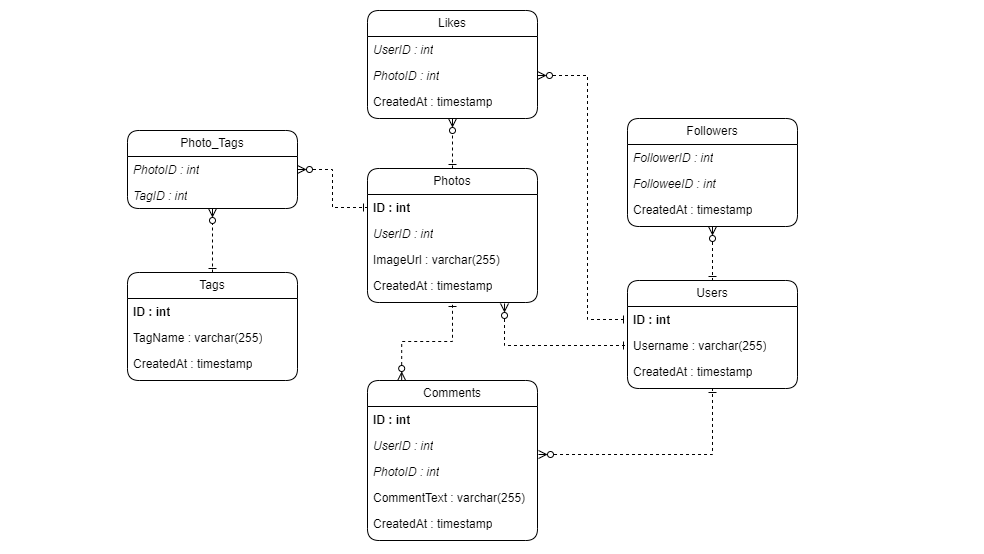

The diagram above was exported from draw.io. Its source (the exported page's mxGraphModel, read from the mxfile embedded in the PNG):
<mxGraphModel dx="1434" dy="762" grid="1" gridSize="10" guides="1" tooltips="1" connect="1" arrows="1" fold="1" page="1" pageScale="1" pageWidth="827" pageHeight="1169" math="0" shadow="0">
  <root>
    <mxCell id="0" />
    <mxCell id="1" parent="0" />
    <mxCell id="QRik46cOWVelpd3w-hvp-51" style="edgeStyle=orthogonalEdgeStyle;rounded=0;orthogonalLoop=1;jettySize=auto;html=1;exitX=1.006;exitY=0.846;exitDx=0;exitDy=0;endArrow=ERone;endFill=0;startArrow=ERzeroToMany;startFill=0;dashed=1;exitPerimeter=0;" edge="1" parent="1" source="QRik46cOWVelpd3w-hvp-6" target="QRik46cOWVelpd3w-hvp-19">
      <mxGeometry relative="1" as="geometry" />
    </mxCell>
    <mxCell id="QRik46cOWVelpd3w-hvp-1" value="Comments" style="swimlane;fontStyle=0;childLayout=stackLayout;horizontal=1;startSize=26;fillColor=none;horizontalStack=0;resizeParent=1;resizeParentMax=0;resizeLast=0;collapsible=1;marginBottom=0;whiteSpace=wrap;html=1;rounded=1;" vertex="1" parent="1">
      <mxGeometry x="310" y="400" width="170" height="160" as="geometry" />
    </mxCell>
    <mxCell id="QRik46cOWVelpd3w-hvp-2" value="&lt;b&gt;ID : int&lt;/b&gt;" style="text;strokeColor=none;fillColor=none;align=left;verticalAlign=top;spacingLeft=4;spacingRight=4;overflow=hidden;rotatable=0;points=[[0,0.5],[1,0.5]];portConstraint=eastwest;whiteSpace=wrap;html=1;" vertex="1" parent="QRik46cOWVelpd3w-hvp-1">
      <mxGeometry y="26" width="170" height="26" as="geometry" />
    </mxCell>
    <mxCell id="QRik46cOWVelpd3w-hvp-6" value="&lt;i&gt;UserID : int&lt;/i&gt;" style="text;strokeColor=none;fillColor=none;align=left;verticalAlign=top;spacingLeft=4;spacingRight=4;overflow=hidden;rotatable=0;points=[[0,0.5],[1,0.5]];portConstraint=eastwest;whiteSpace=wrap;html=1;" vertex="1" parent="QRik46cOWVelpd3w-hvp-1">
      <mxGeometry y="52" width="170" height="26" as="geometry" />
    </mxCell>
    <mxCell id="QRik46cOWVelpd3w-hvp-34" value="&lt;i&gt;PhotoID : int&lt;/i&gt;" style="text;strokeColor=none;fillColor=none;align=left;verticalAlign=top;spacingLeft=4;spacingRight=4;overflow=hidden;rotatable=0;points=[[0,0.5],[1,0.5]];portConstraint=eastwest;whiteSpace=wrap;html=1;" vertex="1" parent="QRik46cOWVelpd3w-hvp-1">
      <mxGeometry y="78" width="170" height="26" as="geometry" />
    </mxCell>
    <mxCell id="QRik46cOWVelpd3w-hvp-3" value="CommentText : varchar(255)" style="text;strokeColor=none;fillColor=none;align=left;verticalAlign=top;spacingLeft=4;spacingRight=4;overflow=hidden;rotatable=0;points=[[0,0.5],[1,0.5]];portConstraint=eastwest;whiteSpace=wrap;html=1;" vertex="1" parent="QRik46cOWVelpd3w-hvp-1">
      <mxGeometry y="104" width="170" height="26" as="geometry" />
    </mxCell>
    <mxCell id="QRik46cOWVelpd3w-hvp-4" value="CreatedAt : timestamp" style="text;strokeColor=none;fillColor=none;align=left;verticalAlign=top;spacingLeft=4;spacingRight=4;overflow=hidden;rotatable=0;points=[[0,0.5],[1,0.5]];portConstraint=eastwest;whiteSpace=wrap;html=1;" vertex="1" parent="QRik46cOWVelpd3w-hvp-1">
      <mxGeometry y="130" width="170" height="30" as="geometry" />
    </mxCell>
    <mxCell id="QRik46cOWVelpd3w-hvp-53" style="edgeStyle=orthogonalEdgeStyle;rounded=0;orthogonalLoop=1;jettySize=auto;html=1;exitX=0.5;exitY=0;exitDx=0;exitDy=0;startArrow=ERone;startFill=0;endArrow=ERzeroToMany;endFill=0;dashed=1;" edge="1" parent="1" source="QRik46cOWVelpd3w-hvp-13" target="QRik46cOWVelpd3w-hvp-35">
      <mxGeometry relative="1" as="geometry" />
    </mxCell>
    <mxCell id="QRik46cOWVelpd3w-hvp-13" value="Photos" style="swimlane;fontStyle=0;childLayout=stackLayout;horizontal=1;startSize=26;fillColor=none;horizontalStack=0;resizeParent=1;resizeParentMax=0;resizeLast=0;collapsible=1;marginBottom=0;whiteSpace=wrap;html=1;rounded=1;" vertex="1" parent="1">
      <mxGeometry x="310" y="188" width="170" height="134" as="geometry" />
    </mxCell>
    <mxCell id="QRik46cOWVelpd3w-hvp-14" value="&lt;b&gt;ID : int&lt;/b&gt;" style="text;strokeColor=none;fillColor=none;align=left;verticalAlign=top;spacingLeft=4;spacingRight=4;overflow=hidden;rotatable=0;points=[[0,0.5],[1,0.5]];portConstraint=eastwest;whiteSpace=wrap;html=1;" vertex="1" parent="QRik46cOWVelpd3w-hvp-13">
      <mxGeometry y="26" width="170" height="26" as="geometry" />
    </mxCell>
    <mxCell id="QRik46cOWVelpd3w-hvp-16" value="&lt;i&gt;UserID : int&lt;/i&gt;" style="text;strokeColor=none;fillColor=none;align=left;verticalAlign=top;spacingLeft=4;spacingRight=4;overflow=hidden;rotatable=0;points=[[0,0.5],[1,0.5]];portConstraint=eastwest;whiteSpace=wrap;html=1;" vertex="1" parent="QRik46cOWVelpd3w-hvp-13">
      <mxGeometry y="52" width="170" height="26" as="geometry" />
    </mxCell>
    <mxCell id="QRik46cOWVelpd3w-hvp-17" value="ImageUrl : varchar(255)" style="text;strokeColor=none;fillColor=none;align=left;verticalAlign=top;spacingLeft=4;spacingRight=4;overflow=hidden;rotatable=0;points=[[0,0.5],[1,0.5]];portConstraint=eastwest;whiteSpace=wrap;html=1;" vertex="1" parent="QRik46cOWVelpd3w-hvp-13">
      <mxGeometry y="78" width="170" height="26" as="geometry" />
    </mxCell>
    <mxCell id="QRik46cOWVelpd3w-hvp-18" value="CreatedAt : timestamp" style="text;strokeColor=none;fillColor=none;align=left;verticalAlign=top;spacingLeft=4;spacingRight=4;overflow=hidden;rotatable=0;points=[[0,0.5],[1,0.5]];portConstraint=eastwest;whiteSpace=wrap;html=1;" vertex="1" parent="QRik46cOWVelpd3w-hvp-13">
      <mxGeometry y="104" width="170" height="30" as="geometry" />
    </mxCell>
    <mxCell id="QRik46cOWVelpd3w-hvp-19" value="Users" style="swimlane;fontStyle=0;childLayout=stackLayout;horizontal=1;startSize=26;fillColor=none;horizontalStack=0;resizeParent=1;resizeParentMax=0;resizeLast=0;collapsible=1;marginBottom=0;whiteSpace=wrap;html=1;rounded=1;" vertex="1" parent="1">
      <mxGeometry x="570" y="300" width="170" height="108" as="geometry" />
    </mxCell>
    <mxCell id="QRik46cOWVelpd3w-hvp-20" value="&lt;b&gt;ID : int&lt;/b&gt;" style="text;strokeColor=none;fillColor=none;align=left;verticalAlign=top;spacingLeft=4;spacingRight=4;overflow=hidden;rotatable=0;points=[[0,0.5],[1,0.5]];portConstraint=eastwest;whiteSpace=wrap;html=1;" vertex="1" parent="QRik46cOWVelpd3w-hvp-19">
      <mxGeometry y="26" width="170" height="26" as="geometry" />
    </mxCell>
    <mxCell id="QRik46cOWVelpd3w-hvp-22" value="Username : varchar(255)" style="text;strokeColor=none;fillColor=none;align=left;verticalAlign=top;spacingLeft=4;spacingRight=4;overflow=hidden;rotatable=0;points=[[0,0.5],[1,0.5]];portConstraint=eastwest;whiteSpace=wrap;html=1;" vertex="1" parent="QRik46cOWVelpd3w-hvp-19">
      <mxGeometry y="52" width="170" height="26" as="geometry" />
    </mxCell>
    <mxCell id="QRik46cOWVelpd3w-hvp-23" value="CreatedAt : timestamp" style="text;strokeColor=none;fillColor=none;align=left;verticalAlign=top;spacingLeft=4;spacingRight=4;overflow=hidden;rotatable=0;points=[[0,0.5],[1,0.5]];portConstraint=eastwest;whiteSpace=wrap;html=1;" vertex="1" parent="QRik46cOWVelpd3w-hvp-19">
      <mxGeometry y="78" width="170" height="30" as="geometry" />
    </mxCell>
    <mxCell id="QRik46cOWVelpd3w-hvp-61" style="edgeStyle=orthogonalEdgeStyle;rounded=0;orthogonalLoop=1;jettySize=auto;html=1;exitX=0.5;exitY=0;exitDx=0;exitDy=0;endArrow=ERzeroToMany;endFill=0;startArrow=ERone;startFill=0;dashed=1;" edge="1" parent="1" source="QRik46cOWVelpd3w-hvp-24" target="QRik46cOWVelpd3w-hvp-28">
      <mxGeometry relative="1" as="geometry" />
    </mxCell>
    <mxCell id="QRik46cOWVelpd3w-hvp-24" value="Tags" style="swimlane;fontStyle=0;childLayout=stackLayout;horizontal=1;startSize=26;fillColor=none;horizontalStack=0;resizeParent=1;resizeParentMax=0;resizeLast=0;collapsible=1;marginBottom=0;whiteSpace=wrap;html=1;rounded=1;" vertex="1" parent="1">
      <mxGeometry x="70" y="292" width="170" height="108" as="geometry" />
    </mxCell>
    <mxCell id="QRik46cOWVelpd3w-hvp-25" value="&lt;b&gt;ID : int&lt;/b&gt;" style="text;strokeColor=none;fillColor=none;align=left;verticalAlign=top;spacingLeft=4;spacingRight=4;overflow=hidden;rotatable=0;points=[[0,0.5],[1,0.5]];portConstraint=eastwest;whiteSpace=wrap;html=1;" vertex="1" parent="QRik46cOWVelpd3w-hvp-24">
      <mxGeometry y="26" width="170" height="26" as="geometry" />
    </mxCell>
    <mxCell id="QRik46cOWVelpd3w-hvp-26" value="TagName : varchar(255)" style="text;strokeColor=none;fillColor=none;align=left;verticalAlign=top;spacingLeft=4;spacingRight=4;overflow=hidden;rotatable=0;points=[[0,0.5],[1,0.5]];portConstraint=eastwest;whiteSpace=wrap;html=1;" vertex="1" parent="QRik46cOWVelpd3w-hvp-24">
      <mxGeometry y="52" width="170" height="26" as="geometry" />
    </mxCell>
    <mxCell id="QRik46cOWVelpd3w-hvp-27" value="CreatedAt : timestamp" style="text;strokeColor=none;fillColor=none;align=left;verticalAlign=top;spacingLeft=4;spacingRight=4;overflow=hidden;rotatable=0;points=[[0,0.5],[1,0.5]];portConstraint=eastwest;whiteSpace=wrap;html=1;" vertex="1" parent="QRik46cOWVelpd3w-hvp-24">
      <mxGeometry y="78" width="170" height="30" as="geometry" />
    </mxCell>
    <mxCell id="QRik46cOWVelpd3w-hvp-28" value="Photo_Tags" style="swimlane;fontStyle=0;childLayout=stackLayout;horizontal=1;startSize=26;fillColor=none;horizontalStack=0;resizeParent=1;resizeParentMax=0;resizeLast=0;collapsible=1;marginBottom=0;whiteSpace=wrap;html=1;rounded=1;" vertex="1" parent="1">
      <mxGeometry x="70" y="150" width="170" height="78" as="geometry" />
    </mxCell>
    <mxCell id="QRik46cOWVelpd3w-hvp-32" value="&lt;i&gt;PhotoID : int&lt;/i&gt;" style="text;strokeColor=none;fillColor=none;align=left;verticalAlign=top;spacingLeft=4;spacingRight=4;overflow=hidden;rotatable=0;points=[[0,0.5],[1,0.5]];portConstraint=eastwest;whiteSpace=wrap;html=1;" vertex="1" parent="QRik46cOWVelpd3w-hvp-28">
      <mxGeometry y="26" width="170" height="26" as="geometry" />
    </mxCell>
    <mxCell id="QRik46cOWVelpd3w-hvp-5" value="&lt;i&gt;TagID : int&lt;/i&gt;" style="text;strokeColor=none;fillColor=none;align=left;verticalAlign=top;spacingLeft=4;spacingRight=4;overflow=hidden;rotatable=0;points=[[0,0.5],[1,0.5]];portConstraint=eastwest;whiteSpace=wrap;html=1;" vertex="1" parent="QRik46cOWVelpd3w-hvp-28">
      <mxGeometry y="52" width="170" height="26" as="geometry" />
    </mxCell>
    <mxCell id="QRik46cOWVelpd3w-hvp-35" value="Likes" style="swimlane;fontStyle=0;childLayout=stackLayout;horizontal=1;startSize=26;fillColor=none;horizontalStack=0;resizeParent=1;resizeParentMax=0;resizeLast=0;collapsible=1;marginBottom=0;whiteSpace=wrap;html=1;rounded=1;" vertex="1" parent="1">
      <mxGeometry x="310" y="30" width="170" height="108" as="geometry" />
    </mxCell>
    <mxCell id="QRik46cOWVelpd3w-hvp-40" value="&lt;i&gt;UserID : int&lt;/i&gt;" style="text;strokeColor=none;fillColor=none;align=left;verticalAlign=top;spacingLeft=4;spacingRight=4;overflow=hidden;rotatable=0;points=[[0,0.5],[1,0.5]];portConstraint=eastwest;whiteSpace=wrap;html=1;" vertex="1" parent="QRik46cOWVelpd3w-hvp-35">
      <mxGeometry y="26" width="170" height="26" as="geometry" />
    </mxCell>
    <mxCell id="QRik46cOWVelpd3w-hvp-41" value="&lt;i&gt;PhotoID : int&lt;/i&gt;" style="text;strokeColor=none;fillColor=none;align=left;verticalAlign=top;spacingLeft=4;spacingRight=4;overflow=hidden;rotatable=0;points=[[0,0.5],[1,0.5]];portConstraint=eastwest;whiteSpace=wrap;html=1;" vertex="1" parent="QRik46cOWVelpd3w-hvp-35">
      <mxGeometry y="52" width="170" height="26" as="geometry" />
    </mxCell>
    <mxCell id="QRik46cOWVelpd3w-hvp-39" value="CreatedAt : timestamp" style="text;strokeColor=none;fillColor=none;align=left;verticalAlign=top;spacingLeft=4;spacingRight=4;overflow=hidden;rotatable=0;points=[[0,0.5],[1,0.5]];portConstraint=eastwest;whiteSpace=wrap;html=1;" vertex="1" parent="QRik46cOWVelpd3w-hvp-35">
      <mxGeometry y="78" width="170" height="30" as="geometry" />
    </mxCell>
    <mxCell id="QRik46cOWVelpd3w-hvp-47" style="edgeStyle=orthogonalEdgeStyle;rounded=0;orthogonalLoop=1;jettySize=auto;html=1;entryX=0.5;entryY=0;entryDx=0;entryDy=0;endArrow=ERone;endFill=0;startArrow=ERzeroToMany;startFill=0;dashed=1;" edge="1" parent="1" source="QRik46cOWVelpd3w-hvp-42" target="QRik46cOWVelpd3w-hvp-19">
      <mxGeometry relative="1" as="geometry" />
    </mxCell>
    <mxCell id="QRik46cOWVelpd3w-hvp-42" value="Followers" style="swimlane;fontStyle=0;childLayout=stackLayout;horizontal=1;startSize=26;fillColor=none;horizontalStack=0;resizeParent=1;resizeParentMax=0;resizeLast=0;collapsible=1;marginBottom=0;whiteSpace=wrap;html=1;rounded=1;" vertex="1" parent="1">
      <mxGeometry x="570" y="138" width="170" height="108" as="geometry" />
    </mxCell>
    <mxCell id="QRik46cOWVelpd3w-hvp-43" value="&lt;i&gt;FollowerID : int&lt;/i&gt;" style="text;strokeColor=none;fillColor=none;align=left;verticalAlign=top;spacingLeft=4;spacingRight=4;overflow=hidden;rotatable=0;points=[[0,0.5],[1,0.5]];portConstraint=eastwest;whiteSpace=wrap;html=1;" vertex="1" parent="QRik46cOWVelpd3w-hvp-42">
      <mxGeometry y="26" width="170" height="26" as="geometry" />
    </mxCell>
    <mxCell id="QRik46cOWVelpd3w-hvp-44" value="&lt;i&gt;FolloweeID : int&lt;/i&gt;" style="text;strokeColor=none;fillColor=none;align=left;verticalAlign=top;spacingLeft=4;spacingRight=4;overflow=hidden;rotatable=0;points=[[0,0.5],[1,0.5]];portConstraint=eastwest;whiteSpace=wrap;html=1;" vertex="1" parent="QRik46cOWVelpd3w-hvp-42">
      <mxGeometry y="52" width="170" height="26" as="geometry" />
    </mxCell>
    <mxCell id="QRik46cOWVelpd3w-hvp-45" value="CreatedAt : timestamp" style="text;strokeColor=none;fillColor=none;align=left;verticalAlign=top;spacingLeft=4;spacingRight=4;overflow=hidden;rotatable=0;points=[[0,0.5],[1,0.5]];portConstraint=eastwest;whiteSpace=wrap;html=1;" vertex="1" parent="QRik46cOWVelpd3w-hvp-42">
      <mxGeometry y="78" width="170" height="30" as="geometry" />
    </mxCell>
    <mxCell id="QRik46cOWVelpd3w-hvp-49" style="edgeStyle=orthogonalEdgeStyle;rounded=0;orthogonalLoop=1;jettySize=auto;html=1;exitX=1;exitY=0.5;exitDx=0;exitDy=0;startArrow=ERzeroToMany;startFill=0;endArrow=ERone;endFill=0;entryX=0;entryY=0.5;entryDx=0;entryDy=0;dashed=1;" edge="1" parent="1" source="QRik46cOWVelpd3w-hvp-32" target="QRik46cOWVelpd3w-hvp-14">
      <mxGeometry relative="1" as="geometry">
        <mxPoint x="120" y="849" as="sourcePoint" />
        <mxPoint x="385" y="434" as="targetPoint" />
      </mxGeometry>
    </mxCell>
    <mxCell id="QRik46cOWVelpd3w-hvp-55" style="edgeStyle=orthogonalEdgeStyle;rounded=0;orthogonalLoop=1;jettySize=auto;html=1;exitX=0.806;exitY=1.033;exitDx=0;exitDy=0;entryX=0;entryY=0.5;entryDx=0;entryDy=0;startArrow=ERzeroToMany;startFill=0;endArrow=ERone;endFill=0;dashed=1;exitPerimeter=0;" edge="1" parent="1" source="QRik46cOWVelpd3w-hvp-18" target="QRik46cOWVelpd3w-hvp-22">
      <mxGeometry relative="1" as="geometry" />
    </mxCell>
    <mxCell id="QRik46cOWVelpd3w-hvp-57" style="edgeStyle=orthogonalEdgeStyle;rounded=0;orthogonalLoop=1;jettySize=auto;html=1;exitX=0.201;exitY=0;exitDx=0;exitDy=0;endArrow=ERone;endFill=0;startArrow=ERzeroToMany;startFill=0;dashed=1;exitPerimeter=0;" edge="1" parent="1" source="QRik46cOWVelpd3w-hvp-1" target="QRik46cOWVelpd3w-hvp-13">
      <mxGeometry relative="1" as="geometry" />
    </mxCell>
    <mxCell id="QRik46cOWVelpd3w-hvp-58" style="edgeStyle=orthogonalEdgeStyle;rounded=0;orthogonalLoop=1;jettySize=auto;html=1;exitX=1;exitY=0.5;exitDx=0;exitDy=0;entryX=0;entryY=0.5;entryDx=0;entryDy=0;endArrow=ERone;endFill=0;startArrow=ERzeroToMany;startFill=0;dashed=1;" edge="1" parent="1" source="QRik46cOWVelpd3w-hvp-41" target="QRik46cOWVelpd3w-hvp-20">
      <mxGeometry relative="1" as="geometry">
        <Array as="points">
          <mxPoint x="530" y="95" />
          <mxPoint x="530" y="339" />
        </Array>
      </mxGeometry>
    </mxCell>
  </root>
</mxGraphModel>